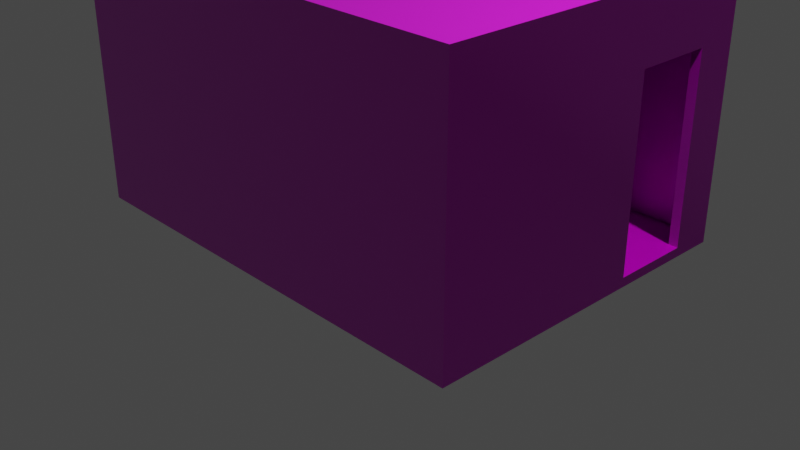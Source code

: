 # Source: untitled.blend  (saved by Blender 3.6.11; exported with 4.5.12 LTS)
import bpy
from mathutils import Matrix  # noqa: F401  (used for matrix-valued properties, if any)

bpy.ops.wm.read_factory_settings(use_empty=True)
scene = bpy.context.scene
scene.name = 'Scene'

# ---- collections
col_collection = bpy.data.collections.new('Collection'); scene.collection.children.link(col_collection)

# ---- images (referenced by path relative to the original .blend; pixels are not part of the script)
import os
ASSET_DIR = os.environ.get("B2B_ASSET_DIR", "")  # directory of the original .blend (textures are referenced by path, not embedded)
HERE = os.path.dirname(os.path.abspath(__file__))  # packed textures are extracted next to this script under _unpacked/

def load_image(name, relpath, width, height, colorspace="sRGB"):
    """Load a texture the original file referenced (path relative to the .blend, or extracted next to this script)."""
    p = next((c for c in (os.path.join(HERE, relpath), os.path.join(ASSET_DIR, relpath)) if relpath and os.path.exists(c)), "")
    if p:
        img = bpy.data.images.load(p, check_existing=True)
        img.name = name
    else:  # same state as the original file: an image datablock whose file is absent (Cycles renders it pink)
        img = bpy.data.images.new(name, width, height)
        img.source = "FILE"
        img.filepath = "//" + (relpath or name)
    img.colorspace_settings.name = colorspace
    return img
img_broken_down_concrete1_albedo_png = load_image('broken_down_concrete1_albedo.png', 'broken_down_concrete1_albedo.png', 1024, 1024, 'sRGB')
img_broken_down_concrete1_normal_ogl_png = load_image('broken_down_concrete1_Normal-ogl.png', 'broken_down_concrete1_Normal-ogl.png', 1024, 1024, 'sRGB')
img_broken_down_concrete1_metallic_png = load_image('broken_down_concrete1_Metallic.png', 'broken_down_concrete1_Metallic.png', 1024, 1024, 'sRGB')
img_broken_down_concrete1_height_png = load_image('broken_down_concrete1_Height.png', 'broken_down_concrete1_Height.png', 1024, 1024, 'sRGB')
img_broken_down_concrete1_roughness_png = load_image('broken_down_concrete1_Roughness.png', 'broken_down_concrete1_Roughness.png', 1024, 1024, 'sRGB')

# ---- materials (node trees are filled in below, after node groups)
mat_concrete = bpy.data.materials.new('Concrete')
mat_concrete.use_transparent_shadow = False
mat_concrete.diffuse_color = (0.0, 0.0, 0.0, 1.0)
mat_concrete.roughness = 0.5528
mat_concrete.specular_intensity = 1.0
mat_concrete.metallic = 1.0

# ---- material node trees
mat_concrete.use_nodes = True; mat_concrete.node_tree.nodes.clear()
_N = mat_concrete.node_tree.nodes; _L = mat_concrete.node_tree.links
n0 = _N.new('ShaderNodeOutputMaterial'); n0.name = 'Material Output'; n0.location = (300, 300)
n1 = _N.new('ShaderNodeNormalMap'); n1.name = 'Normal Map'; n1.location = (-300, -300)
n1.label = 'Normal/Map'
n1.inputs[0].default_value = 0.9
n2 = _N.new('ShaderNodeTexImage'); n2.name = 'Image Texture'; n2.location = (-400, 262)
n2.image = img_broken_down_concrete1_albedo_png
n3 = _N.new('ShaderNodeTexImage'); n3.name = 'Image Texture.001'; n3.location = (-767, -333)
n3.image = img_broken_down_concrete1_normal_ogl_png
n4 = _N.new('ShaderNodeTexImage'); n4.name = 'Image Texture.002'; n4.location = (-729, 3)
n4.image = img_broken_down_concrete1_metallic_png
n5 = _N.new('ShaderNodeTexImage'); n5.name = 'Image Texture.003'; n5.location = (-383, -536)
n5.image = img_broken_down_concrete1_height_png
n6 = _N.new('ShaderNodeBsdfPrincipled'); n6.name = 'Principled BSDF'; n6.location = (351, 173)
n6.distribution = 'GGX'
n6.subsurface_method = 'RANDOM_WALK_SKIN'
n6.inputs[3].default_value = 1.45
n6.inputs[13].default_value = 1.0
n6.inputs[27].default_value = (0.0, 0.0, 0.0, 1.0)
n6.inputs[28].default_value = 1.0
n7 = _N.new('ShaderNodeTexImage'); n7.name = 'Image Texture.004'; n7.location = (-21, -124)
n7.image = img_broken_down_concrete1_roughness_png
_L.new(n6.outputs[0], n0.inputs[0])
_L.new(n2.outputs[0], n6.inputs[0])
_L.new(n3.outputs[0], n1.inputs[1])
_L.new(n4.outputs[0], n6.inputs[1])
_L.new(n7.outputs[0], n6.inputs[2])
_L.new(n1.outputs[0], n6.inputs[5])
n0.is_active_output = True

# ---- world
world_world = bpy.data.worlds.new('World'); scene.world = world_world
world_world.use_nodes = True; world_world.node_tree.nodes.clear()
_N = world_world.node_tree.nodes; _L = world_world.node_tree.links
n0 = _N.new('ShaderNodeOutputWorld'); n0.name = 'World Output'; n0.location = (300, 300)
n1 = _N.new('ShaderNodeBackground'); n1.name = 'Background'; n1.location = (10, 300)
n1.inputs[0].default_value = (0.05088, 0.05088, 0.05088, 1.0)
_L.new(n1.outputs[0], n0.inputs[0])
n0.is_active_output = True
world_world.color = (0.05088, 0.05088, 0.05088)
world_world.use_sun_shadow = False
world_world.sun_shadow_jitter_overblur = 0.0

# ---- cameras
cam_camera = bpy.data.cameras.new('Camera')
cam_camera.clip_end = 100.0
cam_camera.ortho_scale = 7.314

# ---- lights
light_light = bpy.data.lights.new('Light', 'POINT')
light_light.transmission_factor = 0.0
light_light.energy = 1000.0
light_light.shadow_soft_size = 0.1
light_light.shadow_maximum_resolution = 0.006
light_light.use_absolute_resolution = True

# ---- meshes
me_body4 = bpy.data.meshes.new('Body4')
me_body4.from_pydata([(-240.0, 50.0, 10.0), (-240.0, 50.0, 205.0), (-230.0, 50.0, 205.0), (-230.0, 50.0, 10.0), (-235.0, 50.0, 107.5), (-240.0, 134.0, 205.0), (-230.0, 134.0, 205.0), (-235.0, 92.0, 205.0), (-240.0, 134.0, 10.0), (-230.0, 134.0, 10.0), (-235.0, 134.0, 107.5), (230.0, 134.0, 10.0), (230.0, 170.0, 10.0), (-230.0, 170.0, 10.0), (-230.0, -170.0, 10.0), (230.0, -170.0, 10.0), (230.0, 50.0, 10.0), (240.0, 50.0, 10.0), (240.0, 134.0, 10.0), (-2.842e-14, 0.0, 10.0), (230.0, 50.0, 205.0), (230.0, 134.0, 205.0), (240.0, 134.0, 205.0), (240.0, 50.0, 205.0), (235.0, 92.0, 205.0), (235.0, 50.0, 107.5), (235.0, 134.0, 107.5), (230.0, -170.0, 265.0), (230.0, 170.0, 265.0), (230.0, -2.842e-14, 137.5), (-230.0, -170.0, 265.0), (-2.842e-14, -170.0, 137.5), (-230.0, 170.0, 265.0), (-230.0, 2.842e-14, 137.5), (2.842e-14, 170.0, 137.5), (5.684e-14, 0.0, 265.0), (240.0, -180.0, 275.0), (240.0, -180.0, 0.0), (240.0, 180.0, 0.0), (240.0, 180.0, 275.0), (240.0, -2.842e-14, 137.5), (-240.0, -180.0, 275.0), (-240.0, -180.0, 0.0), (0.0, -180.0, 137.5), (-240.0, 180.0, 275.0), (-240.0, 180.0, 0.0), (-240.0, 2.842e-14, 137.5), (0.0, 180.0, 137.5), (0.0, 0.0, 275.0), (-5.684e-14, 0.0, 0.0)], [], [(3, 0, 4), (4, 0, 1), (4, 1, 2), (2, 3, 4), (2, 1, 7), (7, 1, 5), (7, 5, 6), (6, 2, 7), (6, 5, 10), (10, 5, 8), (10, 8, 9), (9, 6, 10), (12, 19, 11), (11, 19, 16), (11, 16, 17), (12, 13, 19), (19, 13, 9), (19, 9, 3), (3, 9, 8), (3, 8, 0), (3, 14, 19), (19, 14, 15), (19, 15, 16), (17, 18, 11), (23, 20, 24), (24, 20, 21), (24, 21, 22), (22, 23, 24), (17, 16, 25), (25, 16, 20), (25, 20, 23), (23, 17, 25), (22, 21, 26), (26, 21, 11), (26, 11, 18), (18, 22, 26), (11, 21, 12), (12, 21, 28), (28, 21, 20), (28, 20, 27), (27, 20, 29), (27, 29, 15), (15, 29, 16), (16, 29, 20), (14, 30, 31), (31, 30, 27), (31, 27, 15), (15, 14, 31), (9, 13, 6), (6, 13, 32), (6, 32, 2), (2, 32, 30), (2, 30, 33), (33, 30, 14), (33, 14, 3), (3, 2, 33), (12, 28, 34), (34, 28, 32), (34, 32, 13), (13, 12, 34), (27, 30, 35), (35, 30, 32), (35, 32, 28), (28, 27, 35), (22, 18, 38), (38, 18, 17), (38, 17, 37), (37, 17, 40), (37, 40, 36), (36, 40, 23), (36, 23, 39), (39, 23, 22), (39, 22, 38), (17, 23, 40), (36, 41, 43), (43, 41, 42), (43, 42, 37), (37, 36, 43), (8, 45, 0), (0, 45, 42), (0, 42, 46), (46, 42, 41), (46, 41, 1), (1, 41, 44), (1, 44, 5), (5, 44, 45), (5, 45, 8), (1, 0, 46), (44, 39, 47), (47, 39, 38), (47, 38, 45), (45, 44, 47), (36, 39, 48), (48, 39, 44), (48, 44, 41), (41, 36, 48), (42, 45, 49), (49, 45, 38), (49, 38, 37), (37, 42, 49)])
me_body4.polygons.foreach_set('use_smooth', [True] * 100)
_k = set([(0, 1), (0, 3), (0, 8), (1, 2), (1, 5), (2, 3), (2, 6), (3, 14), (5, 6), (5, 8), (6, 9), (8, 9), (9, 13), (11, 12), (11, 18), (11, 21), (12, 13), (12, 28), (13, 32), (14, 15), (14, 30), (15, 16), (15, 27), (16, 17), (16, 20), (17, 18), (17, 23), (18, 22), (20, 21), (20, 23), (21, 22), (22, 23), (27, 28), (27, 30), (28, 32), (30, 32), (36, 37), (36, 39), (36, 41), (37, 38), (37, 42), (38, 39), (38, 45), (39, 44), (41, 42), (41, 44), (42, 45), (44, 45)])
me_body4.attributes.new('sharp_edge', 'BOOLEAN', 'EDGE').data.foreach_set('value', [ (min(e.vertices), max(e.vertices)) in _k for e in me_body4.edges])
_uv = me_body4.uv_layers.new(name='Texture UVs')
_uv.uv.foreach_set('vector', [1.867, 0.3213, 1.833, 0.3259, 1.805, -0.01064, 1.805, -0.01064, 1.833, 0.3259, 1.743, -0.3425, 1.805, -0.01064, 1.743, -0.3425, 1.777, -0.3472, 1.777, -0.3472, 1.867, 0.3213, 1.805, -0.01064, 0.8338, 1.455, 0.8681, 1.451, 0.8704, 1.597, 0.8704, 1.597, 0.8681, 1.451, 0.907, 1.739, 0.8704, 1.597, 0.907, 1.739, 0.8727, 1.743, 0.8727, 1.743, 0.8338, 1.455, 0.8704, 1.597, 0.731, 1.469, 0.7653, 1.465, 0.7932, 1.801, 0.7932, 1.801, 0.7653, 1.465, 0.8555, 2.133, 0.7932, 1.801, 0.8555, 2.133, 0.8212, 2.138, 0.8212, 2.138, 0.731, 1.469, 0.7932, 1.801, -1.012, 0.06417, -1.488, 0.9312, -1.135, 0.08082, -1.135, 0.08082, -1.488, 0.9312, -1.423, 0.1197, -1.135, 0.08082, -1.423, 0.1197, -1.428, 0.0854, -1.012, 0.06417, -0.799, 1.641, -1.488, 0.9312, -1.488, 0.9312, -0.799, 1.641, -0.9224, 1.658, -1.488, 0.9312, -0.9224, 1.658, -1.21, 1.696, -1.21, 1.696, -0.9224, 1.658, -0.9178, 1.692, -1.21, 1.696, -0.9178, 1.692, -1.206, 1.731, -1.21, 1.696, -1.964, 1.798, -1.488, 0.9312, -1.488, 0.9312, -1.964, 1.798, -2.177, 0.2215, -1.488, 0.9312, -2.177, 0.2215, -1.423, 0.1197, -1.428, 0.0854, -1.14, 0.04654, -1.135, 0.08082, 0.8681, 1.451, 0.9024, 1.446, 0.9047, 1.592, 0.9047, 1.592, 0.9024, 1.446, 0.9413, 1.734, 0.9047, 1.592, 0.9413, 1.734, 0.907, 1.739, 0.907, 1.739, 0.8681, 1.451, 0.9047, 1.592, 0.8898, 2.129, 0.8555, 2.133, 0.8275, 1.797, 0.8275, 1.797, 0.8555, 2.133, 0.7653, 1.465, 0.8275, 1.797, 0.7653, 1.465, 0.7996, 1.46, 0.7996, 1.46, 0.8898, 2.129, 0.8275, 1.797, 0.7996, 1.46, 0.8338, 1.455, 0.8618, 1.792, 0.8618, 1.792, 0.8338, 1.455, 0.924, 2.124, 0.8618, 1.792, 0.924, 2.124, 0.8898, 2.129, 0.8898, 2.129, 0.7996, 1.46, 0.8618, 1.792, -0.1264, 1.711, -0.7948, 1.801, -0.1431, 1.587, -0.1431, 1.587, -0.7948, 1.801, -1.017, 1.705, -1.017, 1.705, -0.7948, 1.801, -0.756, 2.089, -1.017, 1.705, -0.756, 2.089, -0.8599, 2.871, -0.8599, 2.871, -0.756, 2.089, -0.5015, 2.229, -0.8599, 2.871, -0.5015, 2.229, 0.01422, 2.753, 0.01422, 2.753, -0.5015, 2.229, -0.08756, 1.999, -0.08756, 1.999, -0.5015, 2.229, -0.756, 2.089, 1.956, 1.234, 1.082, 1.352, 1.412, 0.5048, 1.412, 0.5048, 1.082, 1.352, 0.8689, -0.2246, 1.412, 0.5048, 0.8689, -0.2246, 1.743, -0.3425, 1.743, -0.3425, 1.956, 1.234, 1.412, 0.5048, 0.8716, 2.511, 0.8883, 2.635, 0.2032, 2.602, 0.2032, 2.602, 0.8883, 2.635, 0.01422, 2.753, 0.2032, 2.602, 0.01422, 2.753, 0.1644, 2.314, 0.1644, 2.314, 0.01422, 2.753, -0.1431, 1.587, 0.1644, 2.314, -0.1431, 1.587, 0.3726, 2.111, 0.3726, 2.111, -0.1431, 1.587, 0.731, 1.469, 0.3726, 2.111, 0.731, 1.469, 0.8328, 2.223, 0.8328, 2.223, 0.1644, 2.314, 0.3726, 2.111, 2.316, -0.4897, 1.442, -0.3718, 1.773, -1.219, 1.773, -1.219, 1.442, -0.3718, 1.23, -1.949, 1.773, -1.219, 1.23, -1.949, 2.104, -2.067, 2.104, -2.067, 2.316, -0.4897, 1.773, -1.219, 0.2769, -0.2145, 0.06407, -1.791, 0.7532, -1.081, 0.7532, -1.081, 0.06407, -1.791, 1.23, -1.949, 0.7532, -1.081, 1.23, -1.949, 1.442, -0.3718, 1.442, -0.3718, 0.2769, -0.2145, 0.7532, -1.081, 1.467, 2.396, 2.135, 2.306, 2.191, 2.459, 2.191, 2.459, 2.135, 2.306, 2.096, 2.018, 2.191, 2.459, 2.096, 2.018, 2.024, 1.225, 2.024, 1.225, 2.096, 2.018, 1.636, 1.906, 2.024, 1.225, 1.636, 1.906, 1.082, 1.352, 1.082, 1.352, 1.636, 1.906, 1.428, 2.108, 1.082, 1.352, 1.428, 2.108, 1.248, 2.586, 1.248, 2.586, 1.428, 2.108, 1.467, 2.396, 1.248, 2.586, 1.467, 2.396, 2.191, 2.459, 2.096, 2.018, 1.428, 2.108, 1.636, 1.906, -0.7944, 1.675, -1.016, 0.02989, -0.4341, 0.7889, -0.4341, 0.7889, -1.016, 0.02989, -0.07378, -0.09734, -0.4341, 0.7889, -0.07378, -0.09734, 0.1483, 1.548, 0.1483, 1.548, -0.7944, 1.675, -0.4341, 0.7889, -1.03, 1.868, -1.017, 1.705, -0.9913, 2.156, -0.9913, 2.156, -1.017, 1.705, -0.8506, 2.939, -0.9913, 2.156, -0.8506, 2.939, -1.405, 2.386, -1.405, 2.386, -0.8506, 2.939, -1.793, 3.067, -1.405, 2.386, -1.793, 3.067, -1.66, 2.246, -1.66, 2.246, -1.793, 3.067, -1.96, 1.833, -1.66, 2.246, -1.96, 1.833, -1.699, 1.958, -1.699, 1.958, -1.96, 1.833, -1.017, 1.705, -1.699, 1.958, -1.017, 1.705, -1.03, 1.868, -1.66, 2.246, -0.9913, 2.156, -1.405, 2.386, 0.1483, 1.548, -0.07378, -0.09734, 0.5086, 0.6617, 0.5086, 0.6617, -0.07378, -0.09734, 0.8689, -0.2246, 0.5086, 0.6617, 0.8689, -0.2246, 1.091, 1.421, 1.091, 1.421, 0.1483, 1.548, 0.5086, 0.6617, -2.404, -1.458, -1.17, -1.625, -1.676, -0.7188, -1.676, -0.7188, -1.17, -1.625, -0.9479, 0.02064, -1.676, -0.7188, -0.9479, 0.02064, -2.182, 0.1872, -2.182, 0.1872, -2.404, -1.458, -1.676, -0.7188, -1.17, -1.625, 0.06407, -1.791, -0.4419, -0.8853, -0.4419, -0.8853, 0.06407, -1.791, 0.2861, -0.1459, -0.4419, -0.8853, 0.2861, -0.1459, -0.9479, 0.02064, -0.9479, 0.02064, -1.17, -1.625, -0.4419, -0.8853])
me_body4.materials.append(mat_concrete)
me_body4.update()
me_body4.normals_split_custom_set([tuple(v) for v in zip(*[iter([0.0, 1.0, 0.0, 0.0, 1.0, 0.0, 0.0, 1.0, 0.0, 0.0, 1.0, 0.0, 0.0, 1.0, 0.0, 0.0, 1.0, 0.0, 0.0, 1.0, 0.0, 0.0, 1.0, 0.0, 0.0, 1.0, 0.0, 0.0, 1.0, 0.0, 0.0, 1.0, 0.0, 0.0, 1.0, 0.0, 0.0, 0.0, -1.0, 0.0, 0.0, -1.0, 0.0, 0.0, -1.0, 0.0, 0.0, -1.0, 0.0, 0.0, -1.0, 0.0, 0.0, -1.0, 0.0, 0.0, -1.0, 0.0, 0.0, -1.0, 0.0, 0.0, -1.0, 0.0, 0.0, -1.0, 0.0, 0.0, -1.0, 0.0, 0.0, -1.0, 0.0, -1.0, 0.0, 0.0, -1.0, 0.0, 0.0, -1.0, 0.0, 0.0, -1.0, 0.0, 0.0, -1.0, 0.0, 0.0, -1.0, 0.0, 0.0, -1.0, 0.0, 0.0, -1.0, 0.0, 0.0, -1.0, 0.0, 0.0, -1.0, 0.0, 0.0, -1.0, 0.0, 0.0, -1.0, 0.0, 0.0, 0.0, 1.0, 0.0, 0.0, 1.0, 0.0, 0.0, 1.0, 0.0, 0.0, 1.0, 0.0, 0.0, 1.0, 0.0, 0.0, 1.0, 0.0, 0.0, 1.0, 0.0, 0.0, 1.0, 0.0, 0.0, 1.0, 0.0, 0.0, 1.0, 0.0, 0.0, 1.0, 0.0, 0.0, 1.0, 0.0, 0.0, 1.0, 0.0, 0.0, 1.0, 0.0, 0.0, 1.0, 0.0, 0.0, 1.0, 0.0, 0.0, 1.0, 0.0, 0.0, 1.0, 0.0, 0.0, 1.0, 0.0, 0.0, 1.0, 0.0, 0.0, 1.0, 0.0, 0.0, 1.0, 0.0, 0.0, 1.0, 0.0, 0.0, 1.0, 0.0, 0.0, 1.0, 0.0, 0.0, 1.0, 0.0, 0.0, 1.0, 0.0, 0.0, 1.0, 0.0, 0.0, 1.0, 0.0, 0.0, 1.0, 0.0, 0.0, 1.0, 0.0, 0.0, 1.0, 0.0, 0.0, 1.0, 0.0, 0.0, 1.0, 0.0, 0.0, 1.0, 0.0, 0.0, 1.0, 0.0, 0.0, -1.0, 0.0, 0.0, -1.0, 0.0, 0.0, -1.0, 0.0, 0.0, -1.0, 0.0, 0.0, -1.0, 0.0, 0.0, -1.0, 0.0, 0.0, -1.0, 0.0, 0.0, -1.0, 0.0, 0.0, -1.0, 0.0, 0.0, -1.0, 0.0, 0.0, -1.0, 0.0, 0.0, -1.0, 0.0, 1.0, 0.0, 0.0, 1.0, 0.0, 0.0, 1.0, 0.0, 0.0, 1.0, 0.0, 0.0, 1.0, 0.0, 0.0, 1.0, 0.0, 0.0, 1.0, 0.0, 0.0, 1.0, 0.0, 0.0, 1.0, 0.0, 0.0, 1.0, 0.0, 0.0, 1.0, 0.0, 0.0, 1.0, 0.0, 0.0, -1.0, 0.0, 0.0, -1.0, 0.0, 0.0, -1.0, 0.0, 0.0, -1.0, 0.0, 0.0, -1.0, 0.0, 0.0, -1.0, 0.0, 0.0, -1.0, 0.0, 0.0, -1.0, 0.0, 0.0, -1.0, 0.0, 0.0, -1.0, 0.0, 0.0, -1.0, 0.0, 0.0, -1.0, 0.0, -1.0, 0.0, 0.0, -1.0, 0.0, 0.0, -1.0, 0.0, 0.0, -1.0, 0.0, 0.0, -1.0, 0.0, 0.0, -1.0, 0.0, 0.0, -1.0, 0.0, 0.0, -1.0, 0.0, 0.0, -1.0, 0.0, 0.0, -1.0, 0.0, 0.0, -1.0, 0.0, 0.0, -1.0, 0.0, 0.0, -1.0, 0.0, 0.0, -1.0, 0.0, 0.0, -1.0, 0.0, 0.0, -1.0, 0.0, 0.0, -1.0, 0.0, 0.0, -1.0, 0.0, 0.0, -1.0, 0.0, 0.0, -1.0, 0.0, 0.0, -1.0, 0.0, 0.0, -1.0, 0.0, 0.0, -1.0, 0.0, 0.0, -1.0, 0.0, 0.0, 0.0, 1.0, 0.0, 0.0, 1.0, 0.0, 0.0, 1.0, 0.0, 0.0, 1.0, 0.0, 0.0, 1.0, 0.0, 0.0, 1.0, 0.0, 0.0, 1.0, 0.0, 0.0, 1.0, 0.0, 0.0, 1.0, 0.0, 0.0, 1.0, 0.0, 0.0, 1.0, 0.0, 0.0, 1.0, 0.0, 1.0, 0.0, 0.0, 1.0, 0.0, 0.0, 1.0, 0.0, 0.0, 1.0, 0.0, 0.0, 1.0, 0.0, 0.0, 1.0, 0.0, 0.0, 1.0, 0.0, 0.0, 1.0, 0.0, 0.0, 1.0, 0.0, 0.0, 1.0, 0.0, 0.0, 1.0, 0.0, 0.0, 1.0, 0.0, 0.0, 1.0, 0.0, 0.0, 1.0, 0.0, 0.0, 1.0, 0.0, 0.0, 1.0, 0.0, 0.0, 1.0, 0.0, 0.0, 1.0, 0.0, 0.0, 1.0, 0.0, 0.0, 1.0, 0.0, 0.0, 1.0, 0.0, 0.0, 1.0, 0.0, 0.0, 1.0, 0.0, 0.0, 1.0, 0.0, 0.0, 0.0, -1.0, 0.0, 0.0, -1.0, 0.0, 0.0, -1.0, 0.0, 0.0, -1.0, 0.0, 0.0, -1.0, 0.0, 0.0, -1.0, 0.0, 0.0, -1.0, 0.0, 0.0, -1.0, 0.0, 0.0, -1.0, 0.0, 0.0, -1.0, 0.0, 0.0, -1.0, 0.0, 0.0, -1.0, 0.0, 0.0, 0.0, -1.0, 0.0, 0.0, -1.0, 0.0, 0.0, -1.0, 0.0, 0.0, -1.0, 0.0, 0.0, -1.0, 0.0, 0.0, -1.0, 0.0, 0.0, -1.0, 0.0, 0.0, -1.0, 0.0, 0.0, -1.0, 0.0, 0.0, -1.0, 0.0, 0.0, -1.0, 0.0, 0.0, -1.0, 1.0, 0.0, 0.0, 1.0, 0.0, 0.0, 1.0, 0.0, 0.0, 1.0, 0.0, 0.0, 1.0, 0.0, 0.0, 1.0, 0.0, 0.0, 1.0, 0.0, 0.0, 1.0, 0.0, 0.0, 1.0, 0.0, 0.0, 1.0, 0.0, 0.0, 1.0, 0.0, 0.0, 1.0, 0.0, 0.0, 1.0, 0.0, 0.0, 1.0, 0.0, 0.0, 1.0, 0.0, 0.0, 1.0, 0.0, 0.0, 1.0, 0.0, 0.0, 1.0, 0.0, 0.0, 1.0, 0.0, 0.0, 1.0, 0.0, 0.0, 1.0, 0.0, 0.0, 1.0, 0.0, 0.0, 1.0, 0.0, 0.0, 1.0, 0.0, 0.0, 1.0, 0.0, 0.0, 1.0, 0.0, 0.0, 1.0, 0.0, 0.0, 1.0, 0.0, 0.0, 1.0, 0.0, 0.0, 1.0, 0.0, 0.0, 0.0, -1.0, 0.0, 0.0, -1.0, 0.0, 0.0, -1.0, 0.0, 0.0, -1.0, 0.0, 0.0, -1.0, 0.0, 0.0, -1.0, 0.0, 0.0, -1.0, 0.0, 0.0, -1.0, 0.0, 0.0, -1.0, 0.0, 0.0, -1.0, 0.0, 0.0, -1.0, 0.0, 0.0, -1.0, 0.0, -1.0, 0.0, 0.0, -1.0, 0.0, 0.0, -1.0, 0.0, 0.0, -1.0, 0.0, 0.0, -1.0, 0.0, 0.0, -1.0, 0.0, 0.0, -1.0, 0.0, 0.0, -1.0, 0.0, 0.0, -1.0, 0.0, 0.0, -1.0, 0.0, 0.0, -1.0, 0.0, 0.0, -1.0, 0.0, 0.0, -1.0, 0.0, 0.0, -1.0, 0.0, 0.0, -1.0, 0.0, 0.0, -1.0, 0.0, 0.0, -1.0, 0.0, 0.0, -1.0, 0.0, 0.0, -1.0, 0.0, 0.0, -1.0, 0.0, 0.0, -1.0, 0.0, 0.0, -1.0, 0.0, 0.0, -1.0, 0.0, 0.0, -1.0, 0.0, 0.0, -1.0, 0.0, 0.0, -1.0, 0.0, 0.0, -1.0, 0.0, 0.0, -1.0, 0.0, 0.0, -1.0, 0.0, 0.0, -1.0, 0.0, 0.0, 0.0, 1.0, 0.0, 0.0, 1.0, 0.0, 0.0, 1.0, 0.0, 0.0, 1.0, 0.0, 0.0, 1.0, 0.0, 0.0, 1.0, 0.0, 0.0, 1.0, 0.0, 0.0, 1.0, 0.0, 0.0, 1.0, 0.0, 0.0, 1.0, 0.0, 0.0, 1.0, 0.0, 0.0, 1.0, 0.0, 0.0, 0.0, 1.0, 0.0, 0.0, 1.0, 0.0, 0.0, 1.0, 0.0, 0.0, 1.0, 0.0, 0.0, 1.0, 0.0, 0.0, 1.0, 0.0, 0.0, 1.0, 0.0, 0.0, 1.0, 0.0, 0.0, 1.0, 0.0, 0.0, 1.0, 0.0, 0.0, 1.0, 0.0, 0.0, 1.0, 0.0, 0.0, -1.0, 0.0, 0.0, -1.0, 0.0, 0.0, -1.0, 0.0, 0.0, -1.0, 0.0, 0.0, -1.0, 0.0, 0.0, -1.0, 0.0, 0.0, -1.0, 0.0, 0.0, -1.0, 0.0, 0.0, -1.0, 0.0, 0.0, -1.0, 0.0, 0.0, -1.0, 0.0, 0.0, -1.0])] * 3)])

# ---- objects
ob_light = bpy.data.objects.new('Light', light_light)
ob_camera = bpy.data.objects.new('Camera', cam_camera)
ob_body4 = bpy.data.objects.new('Body4', me_body4)
ob_untitled_v2 = bpy.data.objects.new('Untitled v2', None)

# ---- transforms, parenting, visibility, modifiers, constraints
ob_light.location = (4.076, 1.005, 5.904)
ob_light.rotation_euler = (0.6503, 0.05522, 1.866)
ob_light.lock_rotations_4d = False
ob_light.empty_display_type = 'ARROWS'
ob_light.color = (0.0, 0.0, 0.0, 0.0)
ob_light.lineart.crease_threshold = 0.0
ob_camera.location = (7.359, -6.926, 4.958)
ob_camera.rotation_euler = (1.109, 0.0, 0.8149)
ob_camera.lock_rotations_4d = False
ob_camera.empty_display_type = 'ARROWS'
ob_camera.color = (0.0, 0.0, 0.0, 0.0)
ob_camera.display_type = 'WIRE'
ob_camera.lineart.crease_threshold = 0.0
ob_body4.parent = ob_untitled_v2
ob_body4.location = (0.0, 0.0, 0.0)
ob_body4.scale = (10.0, 10.0, 10.0)
ob_body4.color = (0.8, 0.8, 0.8, 1.0)
ob_untitled_v2.location = (0.0, 0.0, 0.0)
ob_untitled_v2.rotation_euler = (-1.192e-07, -0.0, 0.0)
ob_untitled_v2.scale = (0.001, 0.001, 0.001)
ob_untitled_v2.color = (0.8, 0.8, 0.8, 1.0)

# ---- collection membership
col_collection.objects.link(ob_light)
col_collection.objects.link(ob_camera)
col_collection.objects.link(ob_body4)
col_collection.objects.link(ob_untitled_v2)

# ---- scene / render settings (as saved in the file)
scene.camera = ob_camera
scene.frame_start = 1; scene.frame_end = 250; scene.frame_set(1)
scene.render.engine = 'BLENDER_EEVEE_NEXT'
scene.render.fps = 25
scene.cycles.sampling_pattern = 'TABULATED_SOBOL'
scene.view_settings.view_transform = 'Filmic'
bpy.context.view_layer.update()
